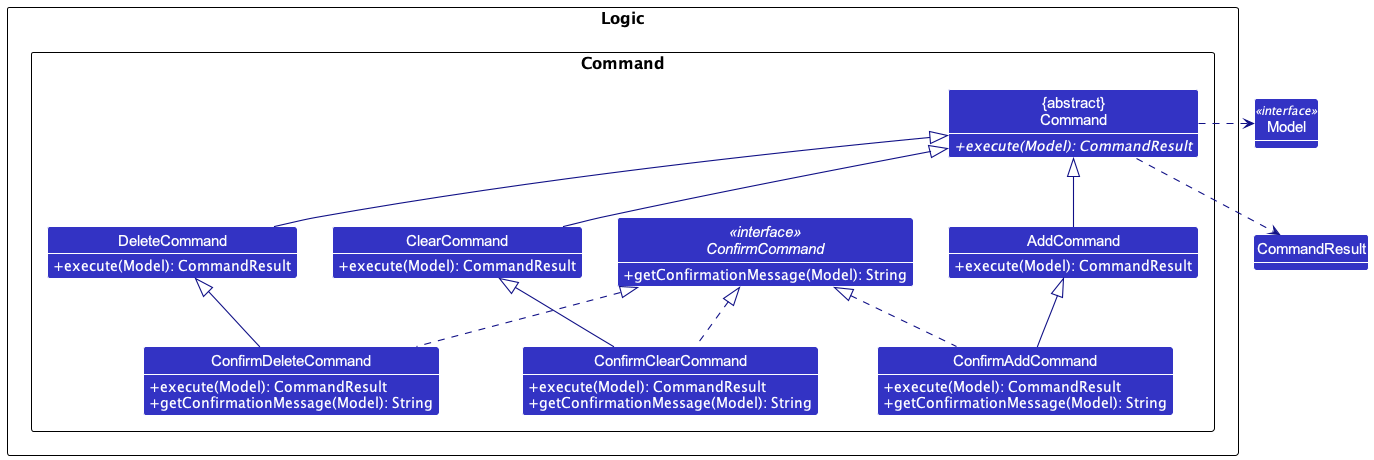

The diagram above was rendered by PlantUML. Its source (embedded in the PNG):
@startuml
!include style.puml
skinparam arrowThickness 1.1
skinparam arrowColor LOGIC_COLOR_T4
skinparam classBackgroundColor LOGIC_COLOR

skinparam classAttributeIconSize 0
skinparam classFontColor white
skinparam classAttributeFontColor white
skinparam interfaceFontColor white
skinparam interfaceAttributeFontColor white

show interface methods
show class methods

package Logic as LogicPackage {
    package Command as CommandPackage {
        interface "<<interface>>\nConfirmCommand" as ConfirmCommand {
            + getConfirmationMessage(Model): String
        }

        class "{abstract}\nCommand" as Command {
            + {abstract} execute(Model): CommandResult
        }

        class AddCommand {
            + execute(Model): CommandResult
        }

        class DeleteCommand {
            + execute(Model): CommandResult
        }

        class ClearCommand {
            + execute(Model): CommandResult
        }

        class ConfirmAddCommand {
            + execute(Model): CommandResult
            + getConfirmationMessage(Model): String
        }

        class ConfirmDeleteCommand {
            + execute(Model): CommandResult
            + getConfirmationMessage(Model): String
        }

        class ConfirmClearCommand {
            + execute(Model): CommandResult
            + getConfirmationMessage(Model): String
        }
    }
}

class Model <<interface>>
class CommandResult

ConfirmAddCommand -up-|> AddCommand
ConfirmDeleteCommand -up-|> DeleteCommand
ConfirmClearCommand -up-|> ClearCommand

ConfirmAddCommand .up.|> ConfirmCommand
ConfirmDeleteCommand .up.|> ConfirmCommand
ConfirmClearCommand .up.|> ConfirmCommand

AddCommand -up-|> Command
DeleteCommand -up-|> Command
ClearCommand -up-|> Command

Command .right.> Model
Command .down.> CommandResult

@enduml